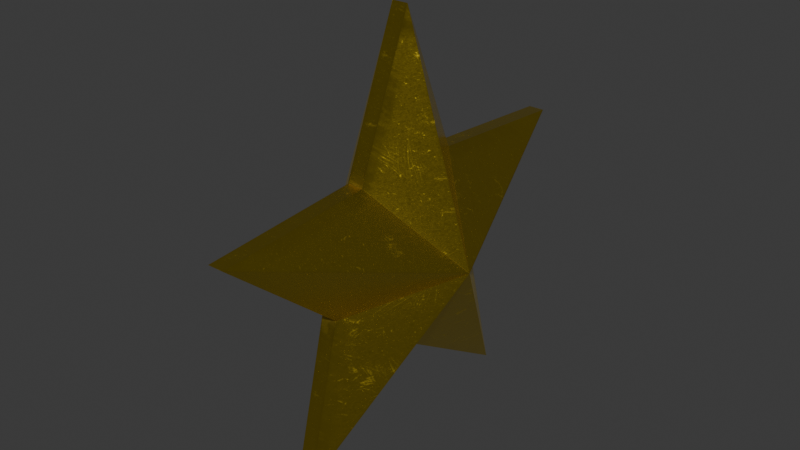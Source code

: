 # Source: Star.blend  (saved by Blender 4.4.32; exported with 4.5.12 LTS)
import bpy
from mathutils import Matrix  # noqa: F401  (used for matrix-valued properties, if any)

bpy.ops.wm.read_factory_settings(use_empty=True)
scene = bpy.context.scene
scene.name = 'Scene'

# ---- collections
col_collection = bpy.data.collections.new('Collection'); scene.collection.children.link(col_collection)

# ---- images (referenced by path relative to the original .blend; pixels are not part of the script)
import os
ASSET_DIR = os.environ.get("B2B_ASSET_DIR", "")  # directory of the original .blend (textures are referenced by path, not embedded)
HERE = os.path.dirname(os.path.abspath(__file__))  # packed textures are extracted next to this script under _unpacked/

def load_image(name, relpath, width, height, colorspace="sRGB"):
    """Load a texture the original file referenced (path relative to the .blend, or extracted next to this script)."""
    p = next((c for c in (os.path.join(HERE, relpath), os.path.join(ASSET_DIR, relpath)) if relpath and os.path.exists(c)), "")
    if p:
        img = bpy.data.images.load(p, check_existing=True)
        img.name = name
    else:  # same state as the original file: an image datablock whose file is absent (Cycles renders it pink)
        img = bpy.data.images.new(name, width, height)
        img.source = "FILE"
        img.filepath = "//" + (relpath or name)
    img.colorspace_settings.name = colorspace
    return img
img_gold_star_star_basecolor_png = load_image('gold star_Star_BaseColor.png', '_unpacked/gold_star_Star_BaseColor.5da7e538.png', 2048, 2048, 'sRGB')
img_gold_star_star_normal_png = load_image('gold star_Star_Normal.png', '_unpacked/gold_star_Star_Normal.ae372d5a.png', 2048, 2048, 'Non-Color')
img_gold_star_star_roughness_png = load_image('gold star_Star_Roughness.png', '_unpacked/gold_star_Star_Roughness.922380f1.png', 2048, 2048, 'Non-Color')
img_gold_star_star_metallic_png = load_image('gold star_Star_Metallic.png', '_unpacked/gold_star_Star_Metallic.2babb1cb.png', 2048, 2048, 'Non-Color')

# ---- materials (node trees are filled in below, after node groups)
mat_star = bpy.data.materials.new('Star')
mat_star.roughness = 0.5

# ---- material node trees
mat_star.use_nodes = True; mat_star.node_tree.nodes.clear()
_N = mat_star.node_tree.nodes; _L = mat_star.node_tree.links
n0 = _N.new('ShaderNodeBsdfPrincipled'); n0.name = 'Principled BSDF'; n0.location = (10, 300)
n0.inputs[27].default_value = (0.0, 0.0, 0.0, 1.0)
n0.inputs[28].default_value = 1.0
n1 = _N.new('ShaderNodeOutputMaterial'); n1.name = 'Material Output'; n1.location = (300, 300)
n2 = _N.new('ShaderNodeNormalMap'); n2.name = 'Normal Map'; n2.location = (-300, -300)
n2.label = 'Normal/Map'
n3 = _N.new('ShaderNodeTexImage'); n3.name = 'Image Texture'; n3.location = (-300, 600)
n3.image = img_gold_star_star_basecolor_png
n4 = _N.new('ShaderNodeTexImage'); n4.name = 'Image Texture.001'; n4.location = (-600, -900)
n4.image = img_gold_star_star_normal_png
n5 = _N.new('ShaderNodeTexImage'); n5.name = 'Image Texture.002'; n5.location = (-300, 300)
n5.image = img_gold_star_star_roughness_png
n6 = _N.new('ShaderNodeTexImage'); n6.name = 'Image Texture.003'; n6.location = (-300, 0)
n6.image = img_gold_star_star_metallic_png
_L.new(n0.outputs[0], n1.inputs[0])
_L.new(n2.outputs[0], n0.inputs[5])
_L.new(n3.outputs[0], n0.inputs[0])
_L.new(n4.outputs[0], n2.inputs[1])
_L.new(n5.outputs[0], n0.inputs[2])
_L.new(n6.outputs[0], n0.inputs[1])
n1.is_active_output = True

# ---- world
world_world = bpy.data.worlds.new('World'); scene.world = world_world
world_world.use_nodes = True; world_world.node_tree.nodes.clear()
_N = world_world.node_tree.nodes; _L = world_world.node_tree.links
n0 = _N.new('ShaderNodeOutputWorld'); n0.name = 'World Output'; n0.location = (300, 300)
n1 = _N.new('ShaderNodeBackground'); n1.name = 'Background'; n1.location = (10, 300)
n1.inputs[0].default_value = (0.05088, 0.05088, 0.05088, 1.0)
_L.new(n1.outputs[0], n0.inputs[0])
n0.is_active_output = True
world_world.color = (0.05088, 0.05088, 0.05088)
world_world.sun_shadow_jitter_overblur = 0.0

# ---- meshes
me_circle = bpy.data.meshes.new('Circle')
me_circle.from_pydata([(-0.02928, -8.917e-09, 0.5714), (-0.02928, -0.5434, 0.1766), (-0.02928, -0.3359, -0.4623), (-0.02928, 0.3359, -0.4623), (-0.02928, 0.5434, 0.1766), (-0.02928, 0.1488, 0.2048), (-0.02928, -0.1488, 0.2048), (-0.02928, -0.2408, -0.07824), (-0.02928, 3.822e-08, -0.2532), (-0.02928, 0.2408, -0.07824), (-0.2866, -1.319e-08, -1.794e-08), (0.02928, -7.945e-09, 0.5714), (0.02928, -0.5434, 0.1766), (0.02928, -0.3359, -0.4623), (0.02928, 0.3359, -0.4623), (0.02928, 0.5434, 0.1766), (0.02928, 0.1488, 0.2048), (0.02928, -0.1488, 0.2048), (0.02928, -0.2408, -0.07824), (0.02928, 3.919e-08, -0.2532), (0.02928, 0.2408, -0.07824), (0.2866, -3.674e-09, -1.851e-08)], [], [(9, 10, 4), (4, 10, 5), (3, 10, 9), (8, 10, 3), (2, 10, 8), (7, 10, 2), (1, 10, 7), (6, 10, 1), (0, 10, 6), (5, 10, 0), (20, 15, 21), (15, 16, 21), (14, 20, 21), (19, 14, 21), (13, 19, 21), (18, 13, 21), (12, 18, 21), (17, 12, 21), (11, 17, 21), (16, 11, 21), (0, 11, 16, 5), (8, 19, 13, 2), (4, 15, 20, 9), (1, 12, 17, 6), (9, 20, 14, 3), (6, 17, 11, 0), (2, 13, 18, 7), (5, 16, 15, 4), (7, 18, 12, 1), (3, 14, 19, 8)])
me_circle.polygons.foreach_set('use_smooth', [True] * 30)
_k = set([(0, 5), (0, 6), (0, 10), (0, 11), (1, 6), (1, 7), (1, 10), (1, 12), (2, 7), (2, 8), (2, 10), (2, 13), (3, 8), (3, 9), (3, 10), (3, 14), (4, 5), (4, 9), (4, 10), (4, 15), (5, 10), (5, 16), (6, 10), (6, 17), (7, 10), (7, 18), (8, 10), (8, 19), (9, 10), (9, 20), (11, 16), (11, 17), (11, 21), (12, 17), (12, 18), (12, 21), (13, 18), (13, 19), (13, 21), (14, 19), (14, 20), (14, 21), (15, 16), (15, 20), (15, 21), (16, 21), (17, 21), (18, 21), (19, 21), (20, 21)])
me_circle.attributes.new('sharp_edge', 'BOOLEAN', 'EDGE').data.foreach_set('value', [ (min(e.vertices), max(e.vertices)) in _k for e in me_circle.edges])
_uv = me_circle.uv_layers.new(name='UVMap')
_uv.uv.foreach_set('vector', [0.8127, 0.1421, 0.7782, 0.2682, 0.6885, 0.0, 0.6885, 0.0, 0.7782, 0.2682, 0.6747, 0.1882, 1.0, 0.09357, 0.7782, 0.2682, 0.8127, 0.1421, 0.898, 0.2553, 0.7782, 0.2682, 1.0, 0.09357, 1.0, 0.4136, 0.7782, 0.2682, 0.898, 0.2553, 0.8127, 0.3715, 0.7782, 0.2682, 1.0, 0.4136, 0.6885, 0.5178, 0.7782, 0.2682, 0.8127, 0.3715, 0.6747, 0.33, 0.7782, 0.2682, 0.6885, 0.5178, 0.4959, 0.2622, 0.7782, 0.2682, 0.6747, 0.33, 0.6747, 0.1882, 0.7782, 0.2682, 0.4959, 0.2622, 0.1759, 0.3349, 0.0, 0.2579, 0.2649, 0.2721, 0.0, 0.2579, 0.1759, 0.1907, 0.2649, 0.2721, 0.1894, 0.5263, 0.1759, 0.3349, 0.2649, 0.2721, 0.3117, 0.3832, 0.1894, 0.5263, 0.2649, 0.2721, 0.4959, 0.4343, 0.3117, 0.3832, 0.2649, 0.2721, 0.3956, 0.2689, 0.4959, 0.4343, 0.2649, 0.2721, 0.4959, 0.109, 0.3956, 0.2689, 0.2649, 0.2721, 0.3117, 0.1499, 0.4959, 0.109, 0.2649, 0.2721, 0.1894, 0.0, 0.3117, 0.1499, 0.2649, 0.2721, 0.1759, 0.1907, 0.1894, 0.0, 0.2649, 0.2721, 0.572, 0.7108, 0.5612, 0.7108, 0.5612, 0.5178, 0.572, 0.5178, 0.5394, 0.7108, 0.5285, 0.7108, 0.5285, 0.5178, 0.5394, 0.5178, 0.5177, 0.7108, 0.5068, 0.7108, 0.5068, 0.5178, 0.5177, 0.5178, 0.5829, 0.5178, 0.5938, 0.5178, 0.5938, 0.7108, 0.5829, 0.7108, 0.5829, 0.7108, 0.572, 0.7108, 0.572, 0.5178, 0.5829, 0.5178, 0.5503, 0.5178, 0.5612, 0.5178, 0.5612, 0.7108, 0.5503, 0.7108, 0.5394, 0.5178, 0.5503, 0.5178, 0.5503, 0.7108, 0.5394, 0.7108, 0.6047, 0.7108, 0.5938, 0.7108, 0.5938, 0.5178, 0.6047, 0.5178, 0.5177, 0.5178, 0.5285, 0.5178, 0.5285, 0.7108, 0.5177, 0.7108, 0.4959, 0.5178, 0.5068, 0.5178, 0.5068, 0.7108, 0.4959, 0.7108])
me_circle.materials.append(mat_star)
me_circle.update()
me_circle.normals_split_custom_set([tuple(v) for v in zip(*[iter([-0.6411, 0.4943, -0.5871, -0.6411, 0.4943, -0.5871, -0.6411, 0.4943, -0.5871, -0.6411, 0.05481, 0.7655, -0.6411, 0.05481, 0.7655, -0.6411, 0.05481, 0.7655, -0.6411, 0.7449, 0.1844, -0.6411, 0.7449, 0.1844, -0.6411, 0.7449, 0.1844, -0.6411, -0.4056, -0.6515, -0.6411, -0.4056, -0.6515, -0.6411, -0.4056, -0.6515, -0.6411, 0.4056, -0.6515, -0.6411, 0.4056, -0.6515, -0.6411, 0.4056, -0.6515, -0.6411, -0.7449, 0.1844, -0.6411, -0.7449, 0.1844, -0.6411, -0.7449, 0.1844, -0.6411, -0.4943, -0.5871, -0.6411, -0.4943, -0.5871, -0.6411, -0.4943, -0.5871, -0.6411, -0.05481, 0.7655, -0.6411, -0.05481, 0.7655, -0.6411, -0.05481, 0.7655, -0.6411, -0.7111, 0.2887, -0.6411, -0.7111, 0.2887, -0.6411, -0.7111, 0.2887, -0.6411, 0.7111, 0.2887, -0.6411, 0.7111, 0.2887, -0.6411, 0.7111, 0.2887, 0.6411, 0.4943, -0.5871, 0.6411, 0.4943, -0.5871, 0.6411, 0.4943, -0.5871, 0.6411, 0.05481, 0.7655, 0.6411, 0.05481, 0.7655, 0.6411, 0.05481, 0.7655, 0.6411, 0.7449, 0.1844, 0.6411, 0.7449, 0.1844, 0.6411, 0.7449, 0.1844, 0.6411, -0.4056, -0.6515, 0.6411, -0.4056, -0.6515, 0.6411, -0.4056, -0.6515, 0.6411, 0.4056, -0.6515, 0.6411, 0.4056, -0.6515, 0.6411, 0.4056, -0.6515, 0.6411, -0.7449, 0.1844, 0.6411, -0.7449, 0.1844, 0.6411, -0.7449, 0.1844, 0.6411, -0.4943, -0.5871, 0.6411, -0.4943, -0.5871, 0.6411, -0.4943, -0.5871, 0.6411, -0.05481, 0.7655, 0.6411, -0.05481, 0.7655, 0.6411, -0.05481, 0.7655, 0.6411, -0.7111, 0.2887, 0.6411, -0.7111, 0.2887, 0.6411, -0.7111, 0.2887, 0.6411, 0.7111, 0.2887, 0.6411, 0.7111, 0.2887, 0.6411, 0.7111, 0.2887, 0.0, 0.9266, 0.3762, 0.0, 0.9266, 0.3762, 0.0, 0.9266, 0.3762, 0.0, 0.9266, 0.3762, 0.0, 0.5285, -0.8489, 0.0, 0.5285, -0.8489, 0.0, 0.5285, -0.8489, 0.0, 0.5285, -0.8489, 0.0, 0.6441, -0.765, 0.0, 0.6441, -0.765, 0.0, 0.6441, -0.765, 0.0, 0.6441, -0.765, 0.0, -0.07142, 0.9974, 0.0, -0.07142, 0.9974, 0.0, -0.07142, 0.9974, 0.0, -0.07142, 0.9974, 0.0, 0.9707, 0.2403, 0.0, 0.9707, 0.2403, 0.0, 0.9707, 0.2403, 0.0, 0.9707, 0.2403, 2.398e-08, -0.9266, 0.3762, 2.398e-08, -0.9266, 0.3762, 2.398e-08, -0.9266, 0.3762, 2.398e-08, -0.9266, 0.3762, 0.0, -0.9707, 0.2403, 0.0, -0.9707, 0.2403, 0.0, -0.9707, 0.2403, 0.0, -0.9707, 0.2403, 0.0, 0.07142, 0.9974, 0.0, 0.07142, 0.9974, 0.0, 0.07142, 0.9974, 0.0, 0.07142, 0.9974, 0.0, -0.6441, -0.765, 0.0, -0.6441, -0.765, 0.0, -0.6441, -0.765, 0.0, -0.6441, -0.765, -1.062e-08, -0.5285, -0.8489, -1.062e-08, -0.5285, -0.8489, -1.062e-08, -0.5285, -0.8489, -1.062e-08, -0.5285, -0.8489])] * 3)])

# ---- objects
ob_star = bpy.data.objects.new('Star', me_circle)

# ---- transforms, parenting, visibility, modifiers, constraints
ob_star.location = (0.0, 0.0, 0.0)
ob_star.scale = (1.0, 1.446, 1.446)
ob_star.color = (0.8, 0.8, 0.8, 1.0)

# ---- collection membership
col_collection.objects.link(ob_star)

# ---- scene / render settings (as saved in the file)
scene.frame_start = 1; scene.frame_end = 250; scene.frame_set(1)
scene.render.engine = 'BLENDER_EEVEE_NEXT'
bpy.context.view_layer.update()

# ---- added for rendering (the .blend has no active camera and no usable light): camera, sun
cam_auto = bpy.data.cameras.new('AutoCamera')
cam_auto.lens = 50.0
cam_auto.sensor_width = 36.0
cam_auto.clip_end = 1000.0
ob_auto_camera = bpy.data.objects.new('AutoCamera', cam_auto)
scene.collection.objects.link(ob_auto_camera)
ob_auto_camera.location = (2.07547, -2.49056, 1.73927)
ob_auto_camera.rotation_euler = (1.09748, -7.21219e-08, 0.694738)
scene.camera = ob_auto_camera
light_auto_sun = bpy.data.lights.new('AutoSun', 'SUN')
light_auto_sun.energy = 3.0
light_auto_sun.angle = 0.0523599
ob_auto_sun = bpy.data.objects.new('AutoSun', light_auto_sun)
scene.collection.objects.link(ob_auto_sun)
ob_auto_sun.rotation_euler = (0.872665, 0.174533, 0.523599)
bpy.context.view_layer.update()
